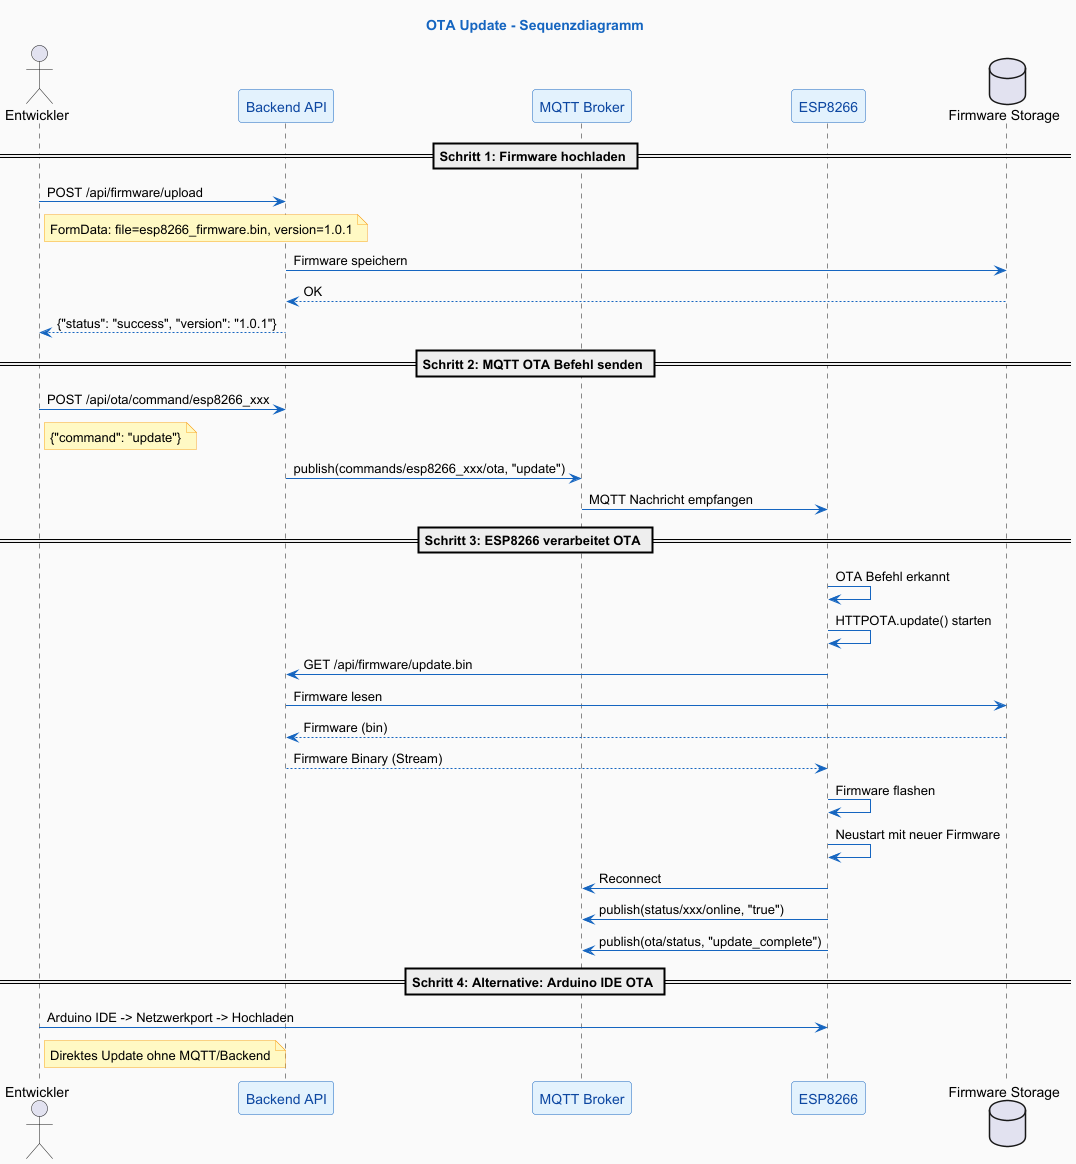

The diagram above was rendered by PlantUML. Its source (embedded in the PNG):
@startuml
' ============================================================================
' OTA UPDATE - SEQUENZDIAGRAMM
' ============================================================================

skinparam backgroundColor #FAFAFA
skinparam participantBackgroundColor #E3F2FD
skinparam participantBorderColor #1565C0
skinparam participantFontColor #0D47A1
skinparam sequenceArrowColor #1565C0
skinparam noteBackgroundColor #FFF9C4
skinparam noteBorderColor #F9A825

title <color:#1565C0>OTA Update - Sequenzdiagramm</color>

actor "Entwickler" as Dev
participant "Backend API" as Backend
participant "MQTT Broker" as Broker
participant "ESP8266" as ESP
database "Firmware Storage" as Storage

== Schritt 1: Firmware hochladen ==

Dev -> Backend : POST /api/firmware/upload
note right of Dev : FormData: file=esp8266_firmware.bin, version=1.0.1

Backend -> Storage : Firmware speichern
Storage --> Backend : OK

Backend --> Dev : {"status": "success", "version": "1.0.1"}

== Schritt 2: MQTT OTA Befehl senden ==

Dev -> Backend : POST /api/ota/command/esp8266_xxx
note right of Dev : {"command": "update"}

Backend -> Broker : publish(commands/esp8266_xxx/ota, "update")

Broker -> ESP : MQTT Nachricht empfangen

== Schritt 3: ESP8266 verarbeitet OTA ==

ESP -> ESP : OTA Befehl erkannt
ESP -> ESP : HTTPOTA.update() starten

ESP -> Backend : GET /api/firmware/update.bin
Backend -> Storage : Firmware lesen
Storage --> Backend : Firmware (bin)
Backend --> ESP : Firmware Binary (Stream)

ESP -> ESP : Firmware flashen
ESP -> ESP : Neustart mit neuer Firmware

ESP -> Broker : Reconnect
ESP -> Broker : publish(status/xxx/online, "true")
ESP -> Broker : publish(ota/status, "update_complete")

== Schritt 4: Alternative: Arduino IDE OTA ==

Dev -> ESP : Arduino IDE -> Netzwerkport -> Hochladen
note right of Dev : Direktes Update ohne MQTT/Backend

@enduml